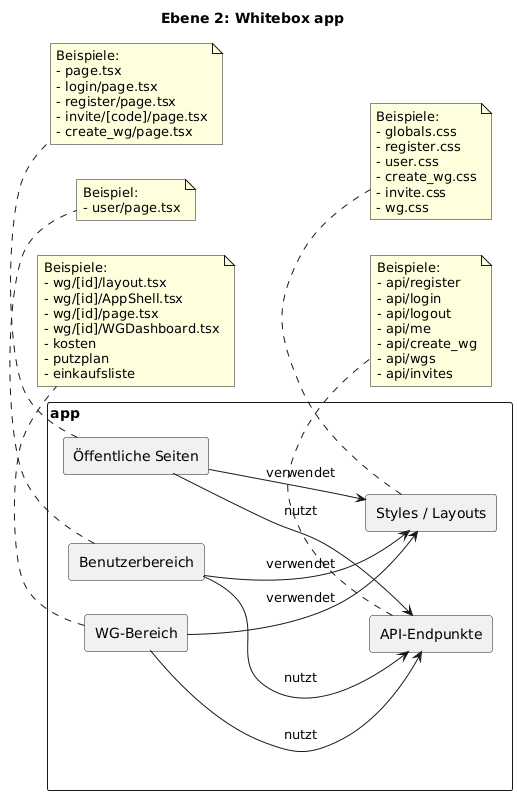

The diagram above was rendered by PlantUML. Its source (embedded in the PNG):
@startuml
title Ebene 2: Whitebox app
skinparam componentStyle rectangle
skinparam packageStyle rectangle
skinparam shadowing false
skinparam defaultTextAlignment left
left to right direction

package "app" {
  component "Öffentliche Seiten" as PublicPages
  component "Benutzerbereich" as UserArea
  component "WG-Bereich" as WGArea
  component "API-Endpunkte" as ApiLayer
  component "Styles / Layouts" as Styles
}

PublicPages --> ApiLayer : nutzt
UserArea --> ApiLayer : nutzt
WGArea --> ApiLayer : nutzt

PublicPages --> Styles : verwendet
UserArea --> Styles : verwendet
WGArea --> Styles : verwendet

note bottom of PublicPages
Beispiele:
- page.tsx
- login/page.tsx
- register/page.tsx
- invite/[code]/page.tsx
- create_wg/page.tsx
end note

note bottom of UserArea
Beispiel:
- user/page.tsx
end note

note bottom of WGArea
Beispiele:
- wg/[id]/layout.tsx
- wg/[id]/AppShell.tsx
- wg/[id]/page.tsx
- wg/[id]/WGDashboard.tsx
- kosten
- putzplan
- einkaufsliste
end note

note bottom of ApiLayer
Beispiele:
- api/register
- api/login
- api/logout
- api/me
- api/create_wg
- api/wgs
- api/invites
end note

note bottom of Styles
Beispiele:
- globals.css
- register.css
- user.css
- create_wg.css
- invite.css
- wg.css
end note
@enduml